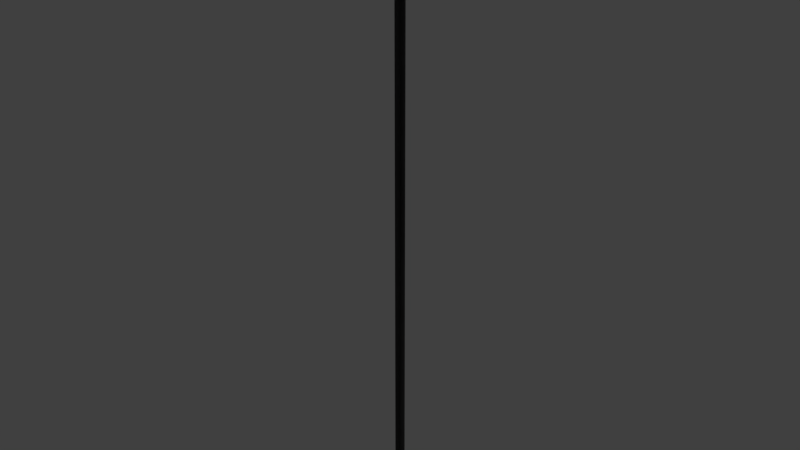 # Source: light_ceiling_mockup.blend  (saved by Blender 2.78.0; exported with 4.5.12 LTS)
import bpy
from mathutils import Matrix  # noqa: F401  (used for matrix-valued properties, if any)

bpy.ops.wm.read_factory_settings(use_empty=True)
scene = bpy.context.scene
scene.name = 'Scene'

# ---- collections
col_collection_1 = bpy.data.collections.new('Collection 1'); scene.collection.children.link(col_collection_1)

# ---- materials (node trees are filled in below, after node groups)
mat_lightsource_frame_01_material = bpy.data.materials.new('lightsource_frame_01_material')
mat_lightsource_frame_01_material.alpha_threshold = 0.0
mat_lightsource_frame_01_material.use_transparent_shadow = False
mat_lightsource_frame_01_material.diffuse_color = (0.09463, 0.09463, 0.09463, 1.0)
mat_lightsource_frame_01_material.roughness = 0.5
mat_lightsource_frame_01_material.specular_intensity = 0.0
mat_lightsource_01_material = bpy.data.materials.new('lightsource_01_material')
mat_lightsource_01_material.alpha_threshold = 0.0
mat_lightsource_01_material.use_transparent_shadow = False
mat_lightsource_01_material.diffuse_color = (0.8, 0.7199, 0.02788, 1.0)
mat_lightsource_01_material.roughness = 0.5
mat_lightsource_01_material.specular_intensity = 0.0

# ---- material node trees

# ---- world
world_world = bpy.data.worlds.new('World'); scene.world = world_world
world_world.color = (0.05088, 0.05088, 0.05088)
world_world.use_sun_shadow = False
world_world.sun_shadow_jitter_overblur = 0.0
world_world.cycles.sampling_method = 'MANUAL'

# ---- lights
light_hemi_001 = bpy.data.lights.new('Hemi.001', 'SUN')
light_hemi_001.transmission_factor = 0.0
light_hemi_001.angle = 0.1993
light_hemi_001.energy = 0.5
light_hemi_001.shadow_buffer_clip_start = 0.5
light_hemi_001.shadow_soft_size = 0.1
light_hemi_001.shadow_cascade_max_distance = 1000.0
light_hemi = bpy.data.lights.new('Hemi', 'SUN')
light_hemi.transmission_factor = 0.0
light_hemi.angle = 0.1993
light_hemi.energy = 1.0
light_hemi.shadow_buffer_clip_start = 0.5
light_hemi.shadow_soft_size = 0.1
light_hemi.shadow_cascade_max_distance = 1000.0

# ---- meshes
me_plane_101 = bpy.data.meshes.new('Plane.101')
me_plane_101.from_pydata([(0.01, -6.751e-08, 7.55e-10), (0.01, 7.594e-08, -1.0), (-0.01, -6.839e-08, -7.55e-10), (-0.01, 7.506e-08, -1.0), (-7.55e-08, -0.01, -5.7e-15), (7.55e-08, -0.01, -1.0), (-7.55e-08, 0.01, -5.7e-15), (7.55e-08, 0.01, -1.0), (-7.105e-15, 0.0, -1.024), (0.01731, -0.01258, -1.011), (-0.006612, -0.02035, -1.011), (-0.0214, 0.0, -1.011), (-0.006612, 0.02035, -1.011), (0.01731, 0.01258, -1.011), (0.006612, -0.02035, -0.9893), (-0.01731, -0.01258, -0.9893), (-0.01731, 0.01258, -0.9893), (0.006612, 0.02035, -0.9893), (0.0214, 0.0, -0.9893), (0.0, 0.0, -0.9761), (0.01, -6.751e-08, 7.55e-10), (0.01, 7.594e-08, -1.0), (-0.01, -6.839e-08, -7.55e-10), (-0.01, 7.506e-08, -1.0), (-7.55e-08, -0.01, -5.7e-15), (7.55e-08, -0.01, -1.0), (-7.55e-08, 0.01, -5.7e-15), (7.55e-08, 0.01, -1.0)], [], [(0, 1, 3, 2), (4, 5, 7, 6), (8, 9, 10), (9, 8, 13), (8, 10, 11), (8, 11, 12), (8, 12, 13), (9, 13, 18), (10, 9, 14), (11, 10, 15), (12, 11, 16), (13, 12, 17), (9, 18, 14), (10, 14, 15), (11, 15, 16), (12, 16, 17), (13, 17, 18), (14, 18, 19), (15, 14, 19), (16, 15, 19), (17, 16, 19), (18, 17, 19), (20, 22, 23, 21), (24, 26, 27, 25)])
me_plane_101.polygons.foreach_set('use_smooth', [0, 0, 1, 1, 1, 1, 1, 1, 1, 1, 1, 1, 1, 1, 1, 1, 1, 1, 1, 1, 1, 1, 0, 0])
me_plane_101.polygons.foreach_set('material_index', [0, 0, 1, 1, 1, 1, 1, 1, 1, 1, 1, 1, 1, 1, 1, 1, 1, 1, 1, 1, 1, 1, 0, 0])
me_plane_101.materials.append(mat_lightsource_frame_01_material)
me_plane_101.materials.append(mat_lightsource_01_material)
me_plane_101.use_remesh_preserve_volume = False
me_plane_101.use_remesh_preserve_attributes = False
me_plane_101.use_mirror_vertex_groups = False
me_plane_101.update()

# ---- objects
ob_bottom_light = bpy.data.objects.new('bottom_light', light_hemi_001)
ob_top_height = bpy.data.objects.new('top_height', light_hemi)
ob_plane_053 = bpy.data.objects.new('Plane.053', me_plane_101)

# ---- transforms, parenting, visibility, modifiers, constraints
ob_bottom_light.location = (0.0, 0.0, -100.0)
ob_bottom_light.rotation_euler = (0.0, 3.142, 0.0)
ob_bottom_light.hide_viewport = True
ob_bottom_light.hide_select = True
ob_bottom_light.lineart.crease_threshold = 0.0
ob_top_height.location = (0.0, 0.0, 100.0)
ob_top_height.hide_viewport = True
ob_top_height.hide_select = True
ob_top_height.lineart.crease_threshold = 0.0
ob_plane_053.location = (0.0, 0.0, 0.0)
ob_plane_053.lineart.crease_threshold = 0.0

# ---- collection membership
col_collection_1.objects.link(ob_bottom_light)
col_collection_1.objects.link(ob_top_height)
col_collection_1.objects.link(ob_plane_053)

# ---- scene / render settings (as saved in the file)
scene.frame_start = 1; scene.frame_end = 250; scene.frame_set(1)
scene.render.engine = 'BLENDER_EEVEE_NEXT'
scene.render.resolution_percentage = 50
scene.render.dither_intensity = 0.0
scene.cycles.use_denoising = False
scene.cycles.samples = 128
scene.cycles.sampling_pattern = 'TABULATED_SOBOL'
scene.cycles.light_sampling_threshold = 0.0
scene.cycles.use_adaptive_sampling = False
scene.cycles.use_light_tree = False
scene.cycles.blur_glossy = 0.0
scene.cycles.sample_clamp_indirect = 0.0
scene.view_settings.view_transform = 'Standard'
bpy.context.view_layer.update()

# ---- added for rendering (the .blend has no active camera): camera
cam_auto = bpy.data.cameras.new('AutoCamera')
cam_auto.lens = 50.0
cam_auto.sensor_width = 36.0
cam_auto.clip_end = 1000.0
ob_auto_camera = bpy.data.objects.new('AutoCamera', cam_auto)
scene.collection.objects.link(ob_auto_camera)
ob_auto_camera.location = (0.948934, -1.13872, 0.247185)
ob_auto_camera.rotation_euler = (1.09748, -7.21219e-08, 0.694738)
scene.camera = ob_auto_camera
bpy.context.view_layer.update()
